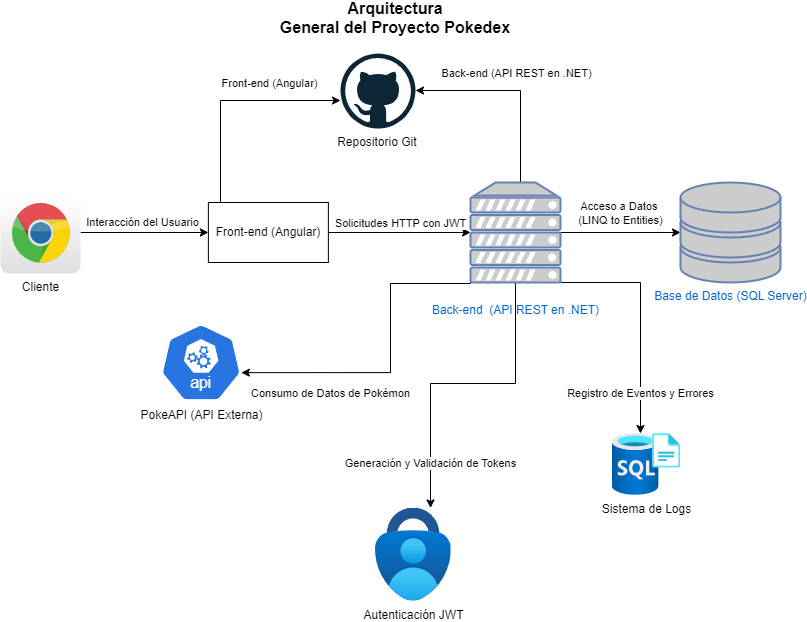

The diagram above was exported from draw.io. Its source (the exported page's mxGraphModel, read from the mxfile embedded in the PNG):
<mxGraphModel dx="1313" dy="653" grid="1" gridSize="10" guides="1" tooltips="1" connect="1" arrows="1" fold="1" page="1" pageScale="1" pageWidth="827" pageHeight="1169" math="0" shadow="0">
  <root>
    <mxCell id="0" />
    <mxCell id="1" parent="0" />
    <mxCell id="P7aS3hZMbMWvgHpBN3mf-29" value="Interacción del Usuario" style="edgeStyle=orthogonalEdgeStyle;rounded=0;orthogonalLoop=1;jettySize=auto;html=1;" edge="1" parent="1" source="P7aS3hZMbMWvgHpBN3mf-5" target="P7aS3hZMbMWvgHpBN3mf-6">
      <mxGeometry x="-0.0234" y="10" relative="1" as="geometry">
        <mxPoint as="offset" />
      </mxGeometry>
    </mxCell>
    <mxCell id="P7aS3hZMbMWvgHpBN3mf-5" value="Cliente&lt;div&gt;&lt;br&gt;&lt;/div&gt;" style="dashed=0;outlineConnect=0;html=1;align=center;labelPosition=center;verticalLabelPosition=bottom;verticalAlign=top;shape=mxgraph.webicons.chrome;gradientColor=#DFDEDE" vertex="1" parent="1">
      <mxGeometry x="10" y="218" width="80" height="82" as="geometry" />
    </mxCell>
    <mxCell id="P7aS3hZMbMWvgHpBN3mf-28" value="Solicitudes HTTP con JWT" style="edgeStyle=orthogonalEdgeStyle;rounded=0;orthogonalLoop=1;jettySize=auto;html=1;exitX=1;exitY=0.5;exitDx=0;exitDy=0;" edge="1" parent="1">
      <mxGeometry x="0.0149" y="9" relative="1" as="geometry">
        <mxPoint x="337.8800000000001" y="259" as="sourcePoint" />
        <mxPoint x="480" y="259" as="targetPoint" />
        <mxPoint as="offset" />
      </mxGeometry>
    </mxCell>
    <mxCell id="P7aS3hZMbMWvgHpBN3mf-6" value="Front-end (Angular)" style="rounded=0;whiteSpace=wrap;html=1;" vertex="1" parent="1">
      <mxGeometry x="217.88" y="229" width="120" height="60" as="geometry" />
    </mxCell>
    <mxCell id="P7aS3hZMbMWvgHpBN3mf-33" value="Front-end (Angular)" style="edgeStyle=orthogonalEdgeStyle;rounded=0;orthogonalLoop=1;jettySize=auto;html=1;" edge="1" parent="1" source="P7aS3hZMbMWvgHpBN3mf-6" target="P7aS3hZMbMWvgHpBN3mf-17">
      <mxGeometry x="0.3694" y="17" relative="1" as="geometry">
        <Array as="points">
          <mxPoint x="230" y="127" />
        </Array>
        <mxPoint x="-1" as="offset" />
      </mxGeometry>
    </mxCell>
    <mxCell id="P7aS3hZMbMWvgHpBN3mf-30" value="Acceso a Datos&amp;nbsp;&lt;div&gt;(LINQ to Entities)&lt;/div&gt;" style="edgeStyle=orthogonalEdgeStyle;rounded=0;orthogonalLoop=1;jettySize=auto;html=1;" edge="1" parent="1" source="P7aS3hZMbMWvgHpBN3mf-7" target="P7aS3hZMbMWvgHpBN3mf-8">
      <mxGeometry y="19" relative="1" as="geometry">
        <mxPoint as="offset" />
      </mxGeometry>
    </mxCell>
    <mxCell id="P7aS3hZMbMWvgHpBN3mf-34" value="Back-end (API REST en .NET)" style="edgeStyle=orthogonalEdgeStyle;rounded=0;orthogonalLoop=1;jettySize=auto;html=1;" edge="1" parent="1" source="P7aS3hZMbMWvgHpBN3mf-7" target="P7aS3hZMbMWvgHpBN3mf-17">
      <mxGeometry x="-0.0152" y="-17" relative="1" as="geometry">
        <Array as="points">
          <mxPoint x="530" y="117" />
        </Array>
        <mxPoint x="1" as="offset" />
      </mxGeometry>
    </mxCell>
    <mxCell id="P7aS3hZMbMWvgHpBN3mf-35" value="Generación y Validación de Tokens" style="edgeStyle=orthogonalEdgeStyle;rounded=0;orthogonalLoop=1;jettySize=auto;html=1;" edge="1" parent="1" source="P7aS3hZMbMWvgHpBN3mf-7" target="P7aS3hZMbMWvgHpBN3mf-13">
      <mxGeometry x="0.7134" relative="1" as="geometry">
        <Array as="points">
          <mxPoint x="525" y="410" />
          <mxPoint x="440" y="410" />
        </Array>
        <mxPoint as="offset" />
      </mxGeometry>
    </mxCell>
    <mxCell id="P7aS3hZMbMWvgHpBN3mf-36" value="Registro de Eventos y Errores" style="edgeStyle=orthogonalEdgeStyle;rounded=0;orthogonalLoop=1;jettySize=auto;html=1;exitX=1;exitY=1;exitDx=0;exitDy=0;exitPerimeter=0;" edge="1" parent="1" source="P7aS3hZMbMWvgHpBN3mf-7" target="P7aS3hZMbMWvgHpBN3mf-15">
      <mxGeometry x="0.6537" relative="1" as="geometry">
        <Array as="points">
          <mxPoint x="650" y="309" />
        </Array>
        <mxPoint as="offset" />
      </mxGeometry>
    </mxCell>
    <mxCell id="P7aS3hZMbMWvgHpBN3mf-7" value="&lt;br&gt;Back-end&amp;nbsp; (API REST en .NET)&lt;div&gt;&lt;br/&gt;&lt;/div&gt;" style="fontColor=#0066CC;verticalAlign=top;verticalLabelPosition=bottom;labelPosition=center;align=center;html=1;outlineConnect=0;fillColor=#CCCCCC;strokeColor=#6881B3;gradientColor=none;gradientDirection=north;strokeWidth=2;shape=mxgraph.networks.server;" vertex="1" parent="1">
      <mxGeometry x="480" y="209" width="90" height="100" as="geometry" />
    </mxCell>
    <mxCell id="P7aS3hZMbMWvgHpBN3mf-8" value="Base de Datos (SQL Server)" style="fontColor=#0066CC;verticalAlign=top;verticalLabelPosition=bottom;labelPosition=center;align=center;html=1;outlineConnect=0;fillColor=#CCCCCC;strokeColor=#6881B3;gradientColor=none;gradientDirection=north;strokeWidth=2;shape=mxgraph.networks.storage;" vertex="1" parent="1">
      <mxGeometry x="690" y="209" width="100" height="100" as="geometry" />
    </mxCell>
    <mxCell id="P7aS3hZMbMWvgHpBN3mf-11" value="&lt;span style=&quot;background-color: rgb(255, 255, 255);&quot;&gt;PokeAPI (API Externa)&lt;/span&gt;" style="aspect=fixed;sketch=0;html=1;dashed=0;whitespace=wrap;verticalLabelPosition=bottom;verticalAlign=top;fillColor=#2875E2;strokeColor=#ffffff;points=[[0.005,0.63,0],[0.1,0.2,0],[0.9,0.2,0],[0.5,0,0],[0.995,0.63,0],[0.72,0.99,0],[0.5,1,0],[0.28,0.99,0]];shape=mxgraph.kubernetes.icon2;kubernetesLabel=1;prIcon=api" vertex="1" parent="1">
      <mxGeometry x="170" y="350" width="81.25" height="78" as="geometry" />
    </mxCell>
    <mxCell id="P7aS3hZMbMWvgHpBN3mf-13" value="Autenticación JWT" style="image;aspect=fixed;html=1;points=[];align=center;fontSize=12;image=img/lib/azure2/security/Multifactor_Authentication.svg;" vertex="1" parent="1">
      <mxGeometry x="385" y="534.5" width="75.77" height="93" as="geometry" />
    </mxCell>
    <mxCell id="P7aS3hZMbMWvgHpBN3mf-15" value="Sistema de Logs" style="image;aspect=fixed;html=1;points=[];align=center;fontSize=12;image=img/lib/azure2/databases/SQL_Server_Registries.svg;" vertex="1" parent="1">
      <mxGeometry x="622" y="460" width="68" height="62" as="geometry" />
    </mxCell>
    <mxCell id="P7aS3hZMbMWvgHpBN3mf-17" value="Repositorio Git&amp;nbsp;" style="dashed=0;outlineConnect=0;html=1;align=center;labelPosition=center;verticalLabelPosition=bottom;verticalAlign=top;shape=mxgraph.weblogos.github" vertex="1" parent="1">
      <mxGeometry x="350" y="80" width="75" height="75" as="geometry" />
    </mxCell>
    <mxCell id="P7aS3hZMbMWvgHpBN3mf-32" value="Consumo de Datos de Pokémon" style="edgeStyle=orthogonalEdgeStyle;rounded=0;orthogonalLoop=1;jettySize=auto;html=1;entryX=0.995;entryY=0.63;entryDx=0;entryDy=0;entryPerimeter=0;exitX=0;exitY=1;exitDx=0;exitDy=0;exitPerimeter=0;" edge="1" parent="1" source="P7aS3hZMbMWvgHpBN3mf-7" target="P7aS3hZMbMWvgHpBN3mf-11">
      <mxGeometry x="0.4398" y="21" relative="1" as="geometry">
        <mxPoint x="440" y="310" as="sourcePoint" />
        <mxPoint x="380.0050000000001" y="408" as="targetPoint" />
        <Array as="points">
          <mxPoint x="400" y="310" />
          <mxPoint x="400" y="399" />
        </Array>
        <mxPoint as="offset" />
      </mxGeometry>
    </mxCell>
    <mxCell id="P7aS3hZMbMWvgHpBN3mf-39" value="&lt;b&gt;&lt;span style=&quot;font-size:12.0pt;line-height:115%;&lt;br/&gt;font-family:&amp;quot;Aptos&amp;quot;,sans-serif;mso-ascii-theme-font:minor-latin;mso-fareast-font-family:&lt;br/&gt;Aptos;mso-fareast-theme-font:minor-latin;mso-hansi-theme-font:minor-latin;&lt;br/&gt;mso-bidi-font-family:&amp;quot;Times New Roman&amp;quot;;mso-bidi-theme-font:minor-bidi;&lt;br/&gt;mso-ansi-language:ES-MX;mso-fareast-language:EN-US;mso-bidi-language:AR-SA&quot;&gt;Arquitectura&lt;br/&gt;General del Proyecto Pokedex&lt;/span&gt;&lt;/b&gt;" style="text;html=1;align=center;verticalAlign=middle;whiteSpace=wrap;rounded=0;" vertex="1" parent="1">
      <mxGeometry x="60" y="30" width="690" height="30" as="geometry" />
    </mxCell>
  </root>
</mxGraphModel>